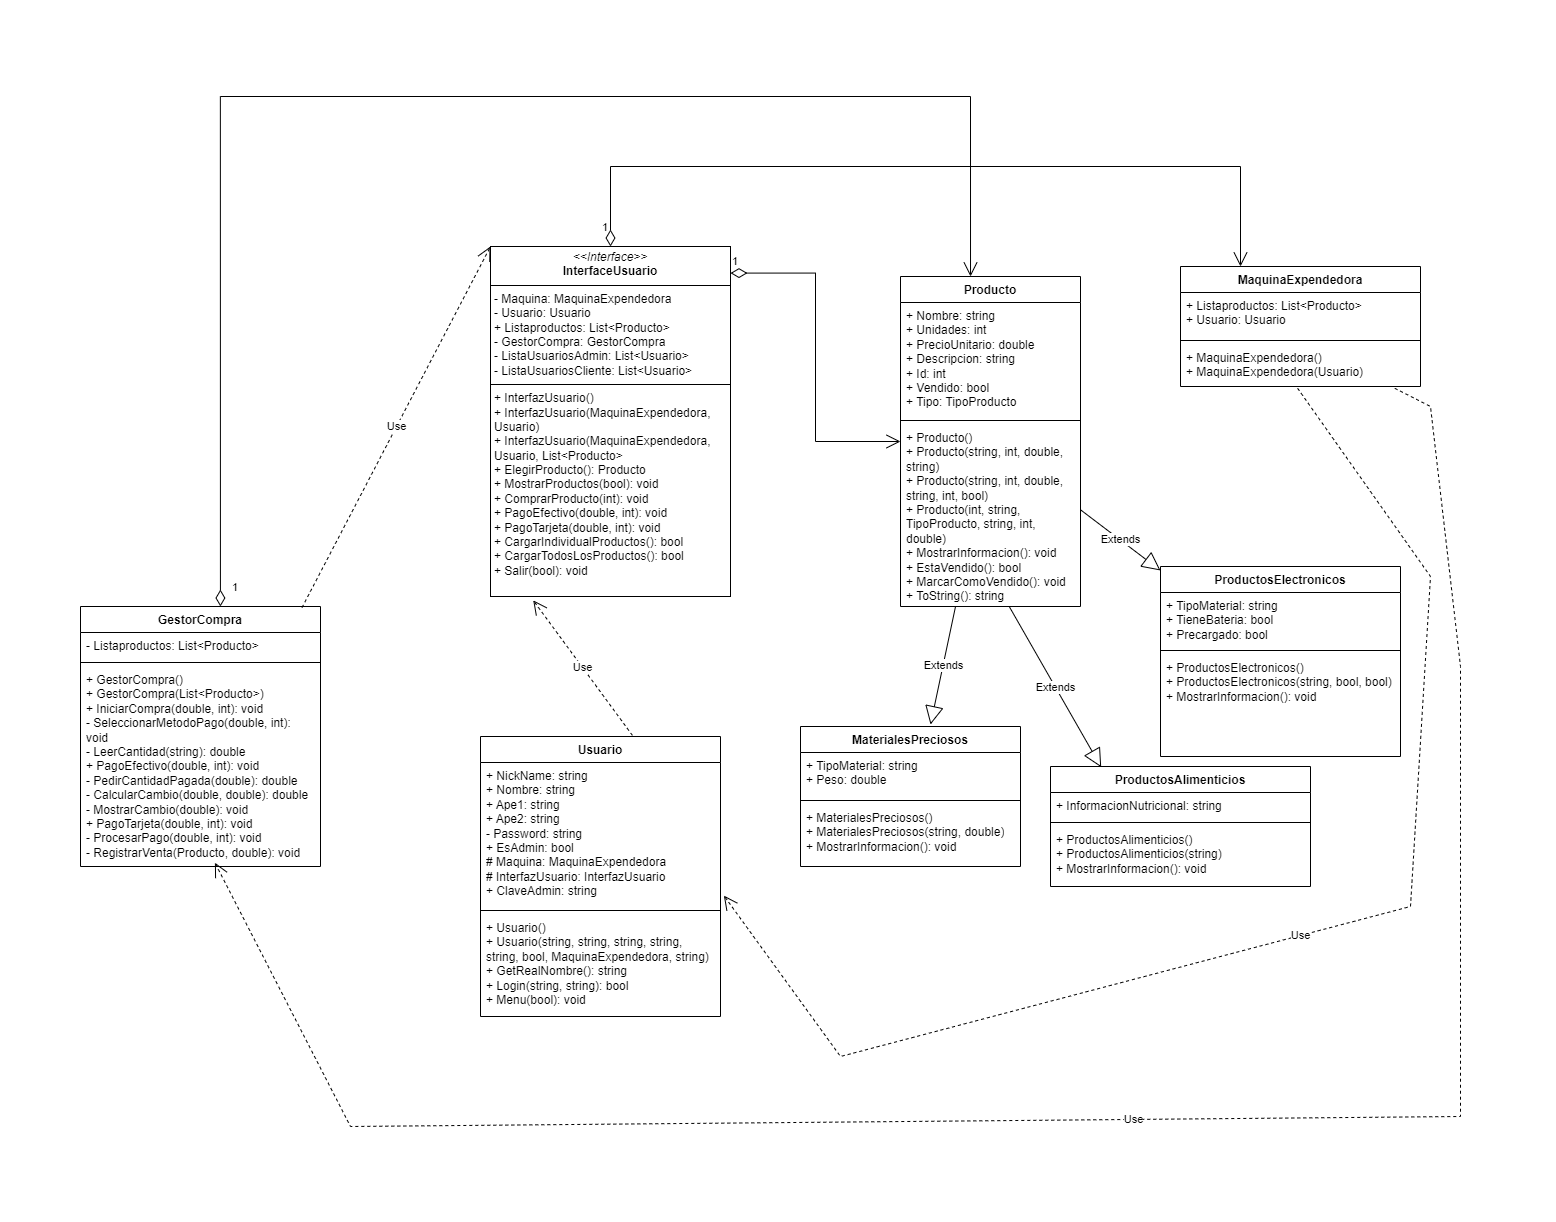

The diagram above was exported from draw.io. Its source (the exported page's mxGraphModel, read from the mxfile embedded in the PNG):
<mxGraphModel dx="1583" dy="794" grid="1" gridSize="10" guides="1" tooltips="1" connect="1" arrows="1" fold="1" page="1" pageScale="1" pageWidth="827" pageHeight="1169" math="0" shadow="0">
  <root>
    <mxCell id="0" />
    <mxCell id="1" parent="0" />
    <mxCell id="SVw2IhIicjWtyVmH9mM5-1" value="ProductosAlimenticios" style="swimlane;fontStyle=1;align=center;verticalAlign=top;childLayout=stackLayout;horizontal=1;startSize=26;horizontalStack=0;resizeParent=1;resizeParentMax=0;resizeLast=0;collapsible=1;marginBottom=0;whiteSpace=wrap;html=1;" parent="1" vertex="1">
      <mxGeometry x="1010" y="710" width="260" height="120" as="geometry" />
    </mxCell>
    <mxCell id="SVw2IhIicjWtyVmH9mM5-2" value="+ InformacionNutricional: string" style="text;strokeColor=none;fillColor=none;align=left;verticalAlign=top;spacingLeft=4;spacingRight=4;overflow=hidden;rotatable=0;points=[[0,0.5],[1,0.5]];portConstraint=eastwest;whiteSpace=wrap;html=1;" parent="SVw2IhIicjWtyVmH9mM5-1" vertex="1">
      <mxGeometry y="26" width="260" height="26" as="geometry" />
    </mxCell>
    <mxCell id="SVw2IhIicjWtyVmH9mM5-3" value="" style="line;strokeWidth=1;fillColor=none;align=left;verticalAlign=middle;spacingTop=-1;spacingLeft=3;spacingRight=3;rotatable=0;labelPosition=right;points=[];portConstraint=eastwest;strokeColor=inherit;" parent="SVw2IhIicjWtyVmH9mM5-1" vertex="1">
      <mxGeometry y="52" width="260" height="8" as="geometry" />
    </mxCell>
    <mxCell id="SVw2IhIicjWtyVmH9mM5-4" value="+ ProductosAlimenticios()&lt;div&gt;+ ProductosAlimenticios(string)&lt;/div&gt;&lt;div&gt;+ MostrarInformacion(): void&lt;/div&gt;" style="text;strokeColor=none;fillColor=none;align=left;verticalAlign=top;spacingLeft=4;spacingRight=4;overflow=hidden;rotatable=0;points=[[0,0.5],[1,0.5]];portConstraint=eastwest;whiteSpace=wrap;html=1;" parent="SVw2IhIicjWtyVmH9mM5-1" vertex="1">
      <mxGeometry y="60" width="260" height="60" as="geometry" />
    </mxCell>
    <mxCell id="SVw2IhIicjWtyVmH9mM5-5" value="Usuario" style="swimlane;fontStyle=1;align=center;verticalAlign=top;childLayout=stackLayout;horizontal=1;startSize=26;horizontalStack=0;resizeParent=1;resizeParentMax=0;resizeLast=0;collapsible=1;marginBottom=0;whiteSpace=wrap;html=1;" parent="1" vertex="1">
      <mxGeometry x="440" y="680" width="240" height="280" as="geometry" />
    </mxCell>
    <mxCell id="SVw2IhIicjWtyVmH9mM5-6" value="+ NickName: string&amp;nbsp;&lt;div&gt;+ Nombre: string&lt;/div&gt;&lt;div&gt;+ Ape1: string&lt;/div&gt;&lt;div&gt;+ Ape2: string&amp;nbsp;&lt;/div&gt;&lt;div&gt;- Password: string&lt;/div&gt;&lt;div&gt;+ EsAdmin: bool&amp;nbsp;&lt;/div&gt;&lt;div&gt;# Maquina: MaquinaExpendedora&lt;/div&gt;&lt;div&gt;# InterfazUsuario: InterfazUsuario&lt;/div&gt;&lt;div&gt;+ ClaveAdmin: string&lt;/div&gt;" style="text;strokeColor=none;fillColor=none;align=left;verticalAlign=top;spacingLeft=4;spacingRight=4;overflow=hidden;rotatable=0;points=[[0,0.5],[1,0.5]];portConstraint=eastwest;whiteSpace=wrap;html=1;" parent="SVw2IhIicjWtyVmH9mM5-5" vertex="1">
      <mxGeometry y="26" width="240" height="144" as="geometry" />
    </mxCell>
    <mxCell id="SVw2IhIicjWtyVmH9mM5-7" value="" style="line;strokeWidth=1;fillColor=none;align=left;verticalAlign=middle;spacingTop=-1;spacingLeft=3;spacingRight=3;rotatable=0;labelPosition=right;points=[];portConstraint=eastwest;strokeColor=inherit;" parent="SVw2IhIicjWtyVmH9mM5-5" vertex="1">
      <mxGeometry y="170" width="240" height="8" as="geometry" />
    </mxCell>
    <mxCell id="SVw2IhIicjWtyVmH9mM5-8" value="+ Usuario()&lt;div&gt;+ Usuario(string, string, string, string, string, bool, MaquinaExpendedora, string)&lt;/div&gt;&lt;div&gt;+ GetRealNombre(): string&amp;nbsp;&lt;/div&gt;&lt;div&gt;+ Login(string, string): bool&lt;/div&gt;&lt;div&gt;+ Menu(bool): void&lt;/div&gt;&lt;div&gt;&lt;br&gt;&lt;/div&gt;" style="text;strokeColor=none;fillColor=none;align=left;verticalAlign=top;spacingLeft=4;spacingRight=4;overflow=hidden;rotatable=0;points=[[0,0.5],[1,0.5]];portConstraint=eastwest;whiteSpace=wrap;html=1;" parent="SVw2IhIicjWtyVmH9mM5-5" vertex="1">
      <mxGeometry y="178" width="240" height="102" as="geometry" />
    </mxCell>
    <mxCell id="SVw2IhIicjWtyVmH9mM5-9" value="ProductosElectronicos" style="swimlane;fontStyle=1;align=center;verticalAlign=top;childLayout=stackLayout;horizontal=1;startSize=26;horizontalStack=0;resizeParent=1;resizeParentMax=0;resizeLast=0;collapsible=1;marginBottom=0;whiteSpace=wrap;html=1;" parent="1" vertex="1">
      <mxGeometry x="1120" y="510" width="240" height="190" as="geometry" />
    </mxCell>
    <mxCell id="SVw2IhIicjWtyVmH9mM5-10" value="+ TipoMaterial: string&lt;div&gt;+ TieneBateria: bool&amp;nbsp;&lt;/div&gt;&lt;div&gt;+ Precargado: bool&amp;nbsp;&lt;/div&gt;" style="text;strokeColor=none;fillColor=none;align=left;verticalAlign=top;spacingLeft=4;spacingRight=4;overflow=hidden;rotatable=0;points=[[0,0.5],[1,0.5]];portConstraint=eastwest;whiteSpace=wrap;html=1;" parent="SVw2IhIicjWtyVmH9mM5-9" vertex="1">
      <mxGeometry y="26" width="240" height="54" as="geometry" />
    </mxCell>
    <mxCell id="SVw2IhIicjWtyVmH9mM5-11" value="" style="line;strokeWidth=1;fillColor=none;align=left;verticalAlign=middle;spacingTop=-1;spacingLeft=3;spacingRight=3;rotatable=0;labelPosition=right;points=[];portConstraint=eastwest;strokeColor=inherit;" parent="SVw2IhIicjWtyVmH9mM5-9" vertex="1">
      <mxGeometry y="80" width="240" height="8" as="geometry" />
    </mxCell>
    <mxCell id="SVw2IhIicjWtyVmH9mM5-12" value="+ ProductosElectronicos()&lt;div&gt;+ ProductosElectronicos(string, bool, bool)&lt;/div&gt;&lt;div&gt;+ MostrarInformacion(): void&lt;/div&gt;" style="text;strokeColor=none;fillColor=none;align=left;verticalAlign=top;spacingLeft=4;spacingRight=4;overflow=hidden;rotatable=0;points=[[0,0.5],[1,0.5]];portConstraint=eastwest;whiteSpace=wrap;html=1;" parent="SVw2IhIicjWtyVmH9mM5-9" vertex="1">
      <mxGeometry y="88" width="240" height="102" as="geometry" />
    </mxCell>
    <mxCell id="SVw2IhIicjWtyVmH9mM5-13" value="MaquinaExpendedora" style="swimlane;fontStyle=1;align=center;verticalAlign=top;childLayout=stackLayout;horizontal=1;startSize=26;horizontalStack=0;resizeParent=1;resizeParentMax=0;resizeLast=0;collapsible=1;marginBottom=0;whiteSpace=wrap;html=1;" parent="1" vertex="1">
      <mxGeometry x="1140" y="210" width="240" height="120" as="geometry" />
    </mxCell>
    <mxCell id="SVw2IhIicjWtyVmH9mM5-14" value="+ Listaproductos: List&amp;lt;Producto&amp;gt;&lt;div&gt;+ Usuario: Usuario&lt;/div&gt;" style="text;strokeColor=none;fillColor=none;align=left;verticalAlign=top;spacingLeft=4;spacingRight=4;overflow=hidden;rotatable=0;points=[[0,0.5],[1,0.5]];portConstraint=eastwest;whiteSpace=wrap;html=1;" parent="SVw2IhIicjWtyVmH9mM5-13" vertex="1">
      <mxGeometry y="26" width="240" height="44" as="geometry" />
    </mxCell>
    <mxCell id="SVw2IhIicjWtyVmH9mM5-15" value="" style="line;strokeWidth=1;fillColor=none;align=left;verticalAlign=middle;spacingTop=-1;spacingLeft=3;spacingRight=3;rotatable=0;labelPosition=right;points=[];portConstraint=eastwest;strokeColor=inherit;" parent="SVw2IhIicjWtyVmH9mM5-13" vertex="1">
      <mxGeometry y="70" width="240" height="8" as="geometry" />
    </mxCell>
    <mxCell id="SVw2IhIicjWtyVmH9mM5-16" value="+ MaquinaExpendedora()&lt;div&gt;+ MaquinaExpendedora(Usuario)&lt;/div&gt;" style="text;strokeColor=none;fillColor=none;align=left;verticalAlign=top;spacingLeft=4;spacingRight=4;overflow=hidden;rotatable=0;points=[[0,0.5],[1,0.5]];portConstraint=eastwest;whiteSpace=wrap;html=1;" parent="SVw2IhIicjWtyVmH9mM5-13" vertex="1">
      <mxGeometry y="78" width="240" height="42" as="geometry" />
    </mxCell>
    <mxCell id="SVw2IhIicjWtyVmH9mM5-17" value="MaterialesPreciosos" style="swimlane;fontStyle=1;align=center;verticalAlign=top;childLayout=stackLayout;horizontal=1;startSize=26;horizontalStack=0;resizeParent=1;resizeParentMax=0;resizeLast=0;collapsible=1;marginBottom=0;whiteSpace=wrap;html=1;" parent="1" vertex="1">
      <mxGeometry x="760" y="670" width="220" height="140" as="geometry" />
    </mxCell>
    <mxCell id="SVw2IhIicjWtyVmH9mM5-18" value="+ TipoMaterial: string&amp;nbsp;&lt;div&gt;+ Peso: double&amp;nbsp;&lt;/div&gt;" style="text;strokeColor=none;fillColor=none;align=left;verticalAlign=top;spacingLeft=4;spacingRight=4;overflow=hidden;rotatable=0;points=[[0,0.5],[1,0.5]];portConstraint=eastwest;whiteSpace=wrap;html=1;" parent="SVw2IhIicjWtyVmH9mM5-17" vertex="1">
      <mxGeometry y="26" width="220" height="44" as="geometry" />
    </mxCell>
    <mxCell id="SVw2IhIicjWtyVmH9mM5-19" value="" style="line;strokeWidth=1;fillColor=none;align=left;verticalAlign=middle;spacingTop=-1;spacingLeft=3;spacingRight=3;rotatable=0;labelPosition=right;points=[];portConstraint=eastwest;strokeColor=inherit;" parent="SVw2IhIicjWtyVmH9mM5-17" vertex="1">
      <mxGeometry y="70" width="220" height="8" as="geometry" />
    </mxCell>
    <mxCell id="SVw2IhIicjWtyVmH9mM5-20" value="+ MaterialesPreciosos()&lt;div&gt;+ MaterialesPreciosos(string, double)&lt;/div&gt;&lt;div&gt;+ MostrarInformacion(): void&lt;/div&gt;" style="text;strokeColor=none;fillColor=none;align=left;verticalAlign=top;spacingLeft=4;spacingRight=4;overflow=hidden;rotatable=0;points=[[0,0.5],[1,0.5]];portConstraint=eastwest;whiteSpace=wrap;html=1;" parent="SVw2IhIicjWtyVmH9mM5-17" vertex="1">
      <mxGeometry y="78" width="220" height="62" as="geometry" />
    </mxCell>
    <mxCell id="SVw2IhIicjWtyVmH9mM5-21" value="Producto" style="swimlane;fontStyle=1;align=center;verticalAlign=top;childLayout=stackLayout;horizontal=1;startSize=26;horizontalStack=0;resizeParent=1;resizeParentMax=0;resizeLast=0;collapsible=1;marginBottom=0;whiteSpace=wrap;html=1;" parent="1" vertex="1">
      <mxGeometry x="860" y="220" width="180" height="330" as="geometry" />
    </mxCell>
    <mxCell id="SVw2IhIicjWtyVmH9mM5-22" value="+ Nombre: string&amp;nbsp;&lt;div&gt;+ Unidades: int&lt;/div&gt;&lt;div&gt;+ PrecioUnitario: double&amp;nbsp;&lt;/div&gt;&lt;div&gt;+ Descripcion: string&amp;nbsp;&lt;/div&gt;&lt;div&gt;+ Id: int&lt;/div&gt;&lt;div&gt;+ Vendido: bool&lt;/div&gt;&lt;div&gt;+ Tipo: TipoProducto&lt;/div&gt;" style="text;strokeColor=none;fillColor=none;align=left;verticalAlign=top;spacingLeft=4;spacingRight=4;overflow=hidden;rotatable=0;points=[[0,0.5],[1,0.5]];portConstraint=eastwest;whiteSpace=wrap;html=1;" parent="SVw2IhIicjWtyVmH9mM5-21" vertex="1">
      <mxGeometry y="26" width="180" height="114" as="geometry" />
    </mxCell>
    <mxCell id="SVw2IhIicjWtyVmH9mM5-23" value="" style="line;strokeWidth=1;fillColor=none;align=left;verticalAlign=middle;spacingTop=-1;spacingLeft=3;spacingRight=3;rotatable=0;labelPosition=right;points=[];portConstraint=eastwest;strokeColor=inherit;" parent="SVw2IhIicjWtyVmH9mM5-21" vertex="1">
      <mxGeometry y="140" width="180" height="8" as="geometry" />
    </mxCell>
    <mxCell id="SVw2IhIicjWtyVmH9mM5-24" value="+ Producto()&lt;div&gt;+ Producto(string, int, double, string)&lt;/div&gt;&lt;div&gt;+ Producto(string, int, double, string, int, bool)&lt;/div&gt;&lt;div&gt;+ Producto(int, string, TipoProducto, string, int, double)&lt;/div&gt;&lt;div&gt;+ MostrarInformacion(): void&lt;/div&gt;&lt;div&gt;+ EstaVendido(): bool&amp;nbsp;&lt;/div&gt;&lt;div&gt;+ MarcarComoVendido(): void&lt;/div&gt;&lt;div&gt;+ ToString(): string&lt;/div&gt;" style="text;strokeColor=none;fillColor=none;align=left;verticalAlign=top;spacingLeft=4;spacingRight=4;overflow=hidden;rotatable=0;points=[[0,0.5],[1,0.5]];portConstraint=eastwest;whiteSpace=wrap;html=1;" parent="SVw2IhIicjWtyVmH9mM5-21" vertex="1">
      <mxGeometry y="148" width="180" height="182" as="geometry" />
    </mxCell>
    <mxCell id="SVw2IhIicjWtyVmH9mM5-25" value="GestorCompra" style="swimlane;fontStyle=1;align=center;verticalAlign=top;childLayout=stackLayout;horizontal=1;startSize=26;horizontalStack=0;resizeParent=1;resizeParentMax=0;resizeLast=0;collapsible=1;marginBottom=0;whiteSpace=wrap;html=1;" parent="1" vertex="1">
      <mxGeometry x="40" y="550" width="240" height="260" as="geometry" />
    </mxCell>
    <mxCell id="SVw2IhIicjWtyVmH9mM5-26" value="- Listaproductos: List&amp;lt;Producto&amp;gt;&lt;div&gt;&lt;br&gt;&lt;/div&gt;" style="text;strokeColor=none;fillColor=none;align=left;verticalAlign=top;spacingLeft=4;spacingRight=4;overflow=hidden;rotatable=0;points=[[0,0.5],[1,0.5]];portConstraint=eastwest;whiteSpace=wrap;html=1;" parent="SVw2IhIicjWtyVmH9mM5-25" vertex="1">
      <mxGeometry y="26" width="240" height="26" as="geometry" />
    </mxCell>
    <mxCell id="SVw2IhIicjWtyVmH9mM5-27" value="" style="line;strokeWidth=1;fillColor=none;align=left;verticalAlign=middle;spacingTop=-1;spacingLeft=3;spacingRight=3;rotatable=0;labelPosition=right;points=[];portConstraint=eastwest;strokeColor=inherit;" parent="SVw2IhIicjWtyVmH9mM5-25" vertex="1">
      <mxGeometry y="52" width="240" height="8" as="geometry" />
    </mxCell>
    <mxCell id="SVw2IhIicjWtyVmH9mM5-28" value="+ GestorCompra()&lt;div&gt;+ GestorCompra(List&amp;lt;Producto&amp;gt;)&lt;/div&gt;&lt;div&gt;+ IniciarCompra(double, int): void&lt;/div&gt;&lt;div&gt;- SeleccionarMetodoPago(double, int): void&lt;/div&gt;&lt;div&gt;- LeerCantidad(string): double&amp;nbsp;&lt;/div&gt;&lt;div&gt;+ PagoEfectivo(double, int): void&lt;/div&gt;&lt;div&gt;- PedirCantidadPagada(double): double&amp;nbsp;&lt;/div&gt;&lt;div&gt;- CalcularCambio(double, double): double&amp;nbsp;&lt;/div&gt;&lt;div&gt;- MostrarCambio(double): void&lt;/div&gt;&lt;div&gt;+ PagoTarjeta(double, int): void&lt;/div&gt;&lt;div&gt;- ProcesarPago(double, int): void&lt;/div&gt;&lt;div&gt;- RegistrarVenta(Producto, double): void&lt;/div&gt;" style="text;strokeColor=none;fillColor=none;align=left;verticalAlign=top;spacingLeft=4;spacingRight=4;overflow=hidden;rotatable=0;points=[[0,0.5],[1,0.5]];portConstraint=eastwest;whiteSpace=wrap;html=1;" parent="SVw2IhIicjWtyVmH9mM5-25" vertex="1">
      <mxGeometry y="60" width="240" height="200" as="geometry" />
    </mxCell>
    <mxCell id="SVw2IhIicjWtyVmH9mM5-29" value="&lt;p style=&quot;margin:0px;margin-top:4px;text-align:center;&quot;&gt;&lt;i&gt;&amp;lt;&amp;lt;Interface&amp;gt;&amp;gt;&lt;/i&gt;&lt;br&gt;&lt;b&gt;InterfaceUsuario&lt;/b&gt;&lt;/p&gt;&lt;hr size=&quot;1&quot; style=&quot;border-style:solid;&quot;&gt;&lt;p style=&quot;margin:0px;margin-left:4px;&quot;&gt;- Maquina: MaquinaExpendedora&lt;br&gt;- Usuario: Usuario&lt;/p&gt;&lt;p style=&quot;margin:0px;margin-left:4px;&quot;&gt;+ Listaproductos: List&amp;lt;Producto&amp;gt;&lt;/p&gt;&lt;p style=&quot;margin:0px;margin-left:4px;&quot;&gt;- GestorCompra: GestorCompra&lt;/p&gt;&lt;p style=&quot;margin:0px;margin-left:4px;&quot;&gt;- ListaUsuariosAdmin: List&amp;lt;Usuario&amp;gt;&lt;/p&gt;&lt;p style=&quot;margin:0px;margin-left:4px;&quot;&gt;- ListaUsuariosCliente: List&amp;lt;Usuario&amp;gt;&amp;nbsp;&lt;/p&gt;&lt;hr size=&quot;1&quot; style=&quot;border-style:solid;&quot;&gt;&lt;p style=&quot;margin:0px;margin-left:4px;&quot;&gt;+ InterfazUsuario()&lt;br&gt;+ InterfazUsuario(MaquinaExpendedora, Usuario)&lt;/p&gt;&lt;p style=&quot;margin:0px;margin-left:4px;&quot;&gt;+ InterfazUsuario(MaquinaExpendedora, Usuario, List&amp;lt;Producto&amp;gt;&lt;/p&gt;&lt;p style=&quot;margin:0px;margin-left:4px;&quot;&gt;+ ElegirProducto(): Producto&lt;/p&gt;&lt;p style=&quot;margin:0px;margin-left:4px;&quot;&gt;+ MostrarProductos(bool): void&lt;/p&gt;&lt;p style=&quot;margin:0px;margin-left:4px;&quot;&gt;+ ComprarProducto(int): void&lt;/p&gt;&lt;p style=&quot;margin:0px;margin-left:4px;&quot;&gt;+ PagoEfectivo(double, int): void&lt;/p&gt;&lt;p style=&quot;margin:0px;margin-left:4px;&quot;&gt;+ PagoTarjeta(double, int): void&amp;nbsp;&lt;/p&gt;&lt;p style=&quot;margin:0px;margin-left:4px;&quot;&gt;+ CargarIndividualProductos(): bool&lt;/p&gt;&lt;p style=&quot;margin:0px;margin-left:4px;&quot;&gt;+ CargarTodosLosProductos(): bool&lt;/p&gt;&lt;p style=&quot;margin:0px;margin-left:4px;&quot;&gt;+ Salir(bool): void&amp;nbsp;&lt;/p&gt;" style="verticalAlign=top;align=left;overflow=fill;html=1;whiteSpace=wrap;" parent="1" vertex="1">
      <mxGeometry x="450" y="190" width="240" height="350" as="geometry" />
    </mxCell>
    <mxCell id="SVw2IhIicjWtyVmH9mM5-30" value="Extends" style="endArrow=block;endSize=16;endFill=0;html=1;rounded=0;entryX=0.591;entryY=-0.014;entryDx=0;entryDy=0;entryPerimeter=0;" parent="1" source="SVw2IhIicjWtyVmH9mM5-21" target="SVw2IhIicjWtyVmH9mM5-17" edge="1">
      <mxGeometry width="160" relative="1" as="geometry">
        <mxPoint x="770" y="610" as="sourcePoint" />
        <mxPoint x="930" y="610" as="targetPoint" />
      </mxGeometry>
    </mxCell>
    <mxCell id="SVw2IhIicjWtyVmH9mM5-31" value="Extends" style="endArrow=block;endSize=16;endFill=0;html=1;rounded=0;" parent="1" source="SVw2IhIicjWtyVmH9mM5-21" target="SVw2IhIicjWtyVmH9mM5-9" edge="1">
      <mxGeometry width="160" relative="1" as="geometry">
        <mxPoint x="1000" y="500" as="sourcePoint" />
        <mxPoint x="1160" y="500" as="targetPoint" />
      </mxGeometry>
    </mxCell>
    <mxCell id="SVw2IhIicjWtyVmH9mM5-32" value="Extends" style="endArrow=block;endSize=16;endFill=0;html=1;rounded=0;entryX=0.195;entryY=0.006;entryDx=0;entryDy=0;entryPerimeter=0;exitX=0.604;exitY=1;exitDx=0;exitDy=0;exitPerimeter=0;" parent="1" source="SVw2IhIicjWtyVmH9mM5-24" target="SVw2IhIicjWtyVmH9mM5-1" edge="1">
      <mxGeometry width="160" relative="1" as="geometry">
        <mxPoint x="1000" y="500" as="sourcePoint" />
        <mxPoint x="1160" y="500" as="targetPoint" />
      </mxGeometry>
    </mxCell>
    <mxCell id="SVw2IhIicjWtyVmH9mM5-33" value="1" style="endArrow=open;html=1;endSize=12;startArrow=diamondThin;startSize=14;startFill=0;edgeStyle=orthogonalEdgeStyle;align=left;verticalAlign=bottom;rounded=0;exitX=1;exitY=0.076;exitDx=0;exitDy=0;exitPerimeter=0;" parent="1" source="SVw2IhIicjWtyVmH9mM5-29" target="SVw2IhIicjWtyVmH9mM5-21" edge="1">
      <mxGeometry x="-1" y="3" relative="1" as="geometry">
        <mxPoint x="700" y="390" as="sourcePoint" />
        <mxPoint x="860" y="390" as="targetPoint" />
      </mxGeometry>
    </mxCell>
    <mxCell id="SVw2IhIicjWtyVmH9mM5-34" value="Use" style="endArrow=open;endSize=12;dashed=1;html=1;rounded=0;exitX=0.633;exitY=-0.004;exitDx=0;exitDy=0;exitPerimeter=0;entryX=0.178;entryY=1.011;entryDx=0;entryDy=0;entryPerimeter=0;" parent="1" source="SVw2IhIicjWtyVmH9mM5-5" target="SVw2IhIicjWtyVmH9mM5-29" edge="1">
      <mxGeometry width="160" relative="1" as="geometry">
        <mxPoint x="1070" y="560" as="sourcePoint" />
        <mxPoint x="1230" y="560" as="targetPoint" />
      </mxGeometry>
    </mxCell>
    <mxCell id="SVw2IhIicjWtyVmH9mM5-35" value="1" style="endArrow=open;html=1;endSize=12;startArrow=diamondThin;startSize=14;startFill=0;edgeStyle=orthogonalEdgeStyle;align=left;verticalAlign=bottom;rounded=0;entryX=0.25;entryY=0;entryDx=0;entryDy=0;exitX=0.5;exitY=0;exitDx=0;exitDy=0;" parent="1" source="SVw2IhIicjWtyVmH9mM5-29" target="SVw2IhIicjWtyVmH9mM5-13" edge="1">
      <mxGeometry x="-0.9753" y="10" relative="1" as="geometry">
        <mxPoint x="570.0000000000005" y="160" as="sourcePoint" />
        <mxPoint x="1200" y="180" as="targetPoint" />
        <Array as="points">
          <mxPoint x="570" y="110" />
          <mxPoint x="1200" y="110" />
        </Array>
        <mxPoint as="offset" />
      </mxGeometry>
    </mxCell>
    <mxCell id="SVw2IhIicjWtyVmH9mM5-36" value="1" style="endArrow=open;html=1;endSize=12;startArrow=diamondThin;startSize=14;startFill=0;edgeStyle=orthogonalEdgeStyle;align=left;verticalAlign=bottom;rounded=0;exitX=0.583;exitY=0;exitDx=0;exitDy=0;exitPerimeter=0;entryX=0.389;entryY=0;entryDx=0;entryDy=0;entryPerimeter=0;" parent="1" source="SVw2IhIicjWtyVmH9mM5-25" target="SVw2IhIicjWtyVmH9mM5-21" edge="1">
      <mxGeometry x="-0.9861" y="-10" relative="1" as="geometry">
        <mxPoint x="690" y="560" as="sourcePoint" />
        <mxPoint x="850" y="560" as="targetPoint" />
        <Array as="points">
          <mxPoint x="180" y="40" />
          <mxPoint x="930" y="40" />
        </Array>
        <mxPoint as="offset" />
      </mxGeometry>
    </mxCell>
    <mxCell id="SVw2IhIicjWtyVmH9mM5-37" value="Use" style="endArrow=open;endSize=12;dashed=1;html=1;rounded=0;entryX=0.56;entryY=0.981;entryDx=0;entryDy=0;entryPerimeter=0;exitX=0.893;exitY=1.043;exitDx=0;exitDy=0;exitPerimeter=0;" parent="1" source="SVw2IhIicjWtyVmH9mM5-16" target="SVw2IhIicjWtyVmH9mM5-28" edge="1">
      <mxGeometry width="160" relative="1" as="geometry">
        <mxPoint x="620" y="620" as="sourcePoint" />
        <mxPoint x="780" y="620" as="targetPoint" />
        <Array as="points">
          <mxPoint x="1390" y="350" />
          <mxPoint x="1420" y="610" />
          <mxPoint x="1420" y="1060" />
          <mxPoint x="310" y="1070" />
        </Array>
      </mxGeometry>
    </mxCell>
    <mxCell id="SVw2IhIicjWtyVmH9mM5-38" value="Use" style="endArrow=open;endSize=12;dashed=1;html=1;rounded=0;entryX=1.014;entryY=0.924;entryDx=0;entryDy=0;exitX=0.488;exitY=1.043;exitDx=0;exitDy=0;exitPerimeter=0;entryPerimeter=0;" parent="1" source="SVw2IhIicjWtyVmH9mM5-16" target="SVw2IhIicjWtyVmH9mM5-6" edge="1">
      <mxGeometry width="160" relative="1" as="geometry">
        <mxPoint x="860" y="960" as="sourcePoint" />
        <mxPoint x="1020" y="960" as="targetPoint" />
        <Array as="points">
          <mxPoint x="1390" y="520" />
          <mxPoint x="1370" y="850" />
          <mxPoint x="800" y="1000" />
        </Array>
      </mxGeometry>
    </mxCell>
    <mxCell id="SVw2IhIicjWtyVmH9mM5-39" value="Use" style="endArrow=open;endSize=12;dashed=1;html=1;rounded=0;entryX=0;entryY=0;entryDx=0;entryDy=0;exitX=0.923;exitY=0.004;exitDx=0;exitDy=0;exitPerimeter=0;" parent="1" source="SVw2IhIicjWtyVmH9mM5-25" target="SVw2IhIicjWtyVmH9mM5-29" edge="1">
      <mxGeometry width="160" relative="1" as="geometry">
        <mxPoint x="620" y="540" as="sourcePoint" />
        <mxPoint x="780" y="540" as="targetPoint" />
      </mxGeometry>
    </mxCell>
  </root>
</mxGraphModel>